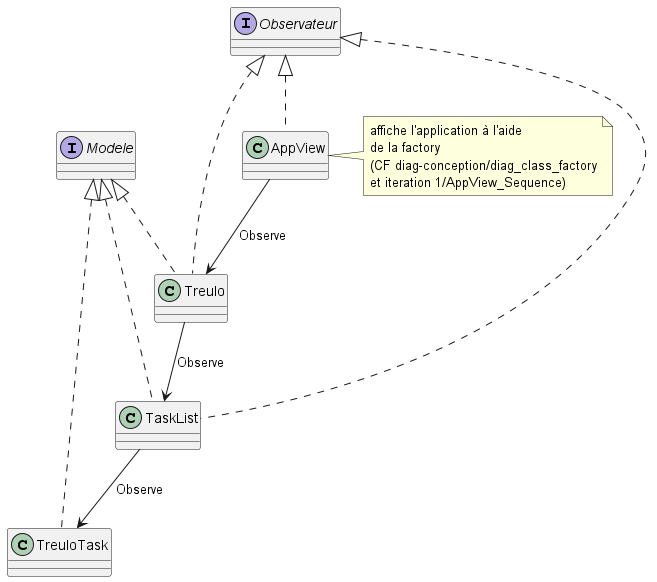

The diagram above was rendered by PlantUML. Its source (embedded in the PNG):
@startuml

interface Observateur {}
interface Modele {}

class AppView implements Observateur{}
note right : affiche l'application à l'aide\nde la factory \n(CF diag-conception/diag_class_factory\net iteration 1/AppView_Sequence)

class Treulo implements Observateur, Modele{}

class TaskList implements Observateur, Modele{}

class TreuloTask implements Modele{}

AppView --> Treulo : Observe
Treulo --> TaskList : Observe
TaskList --> TreuloTask : Observe

@enduml